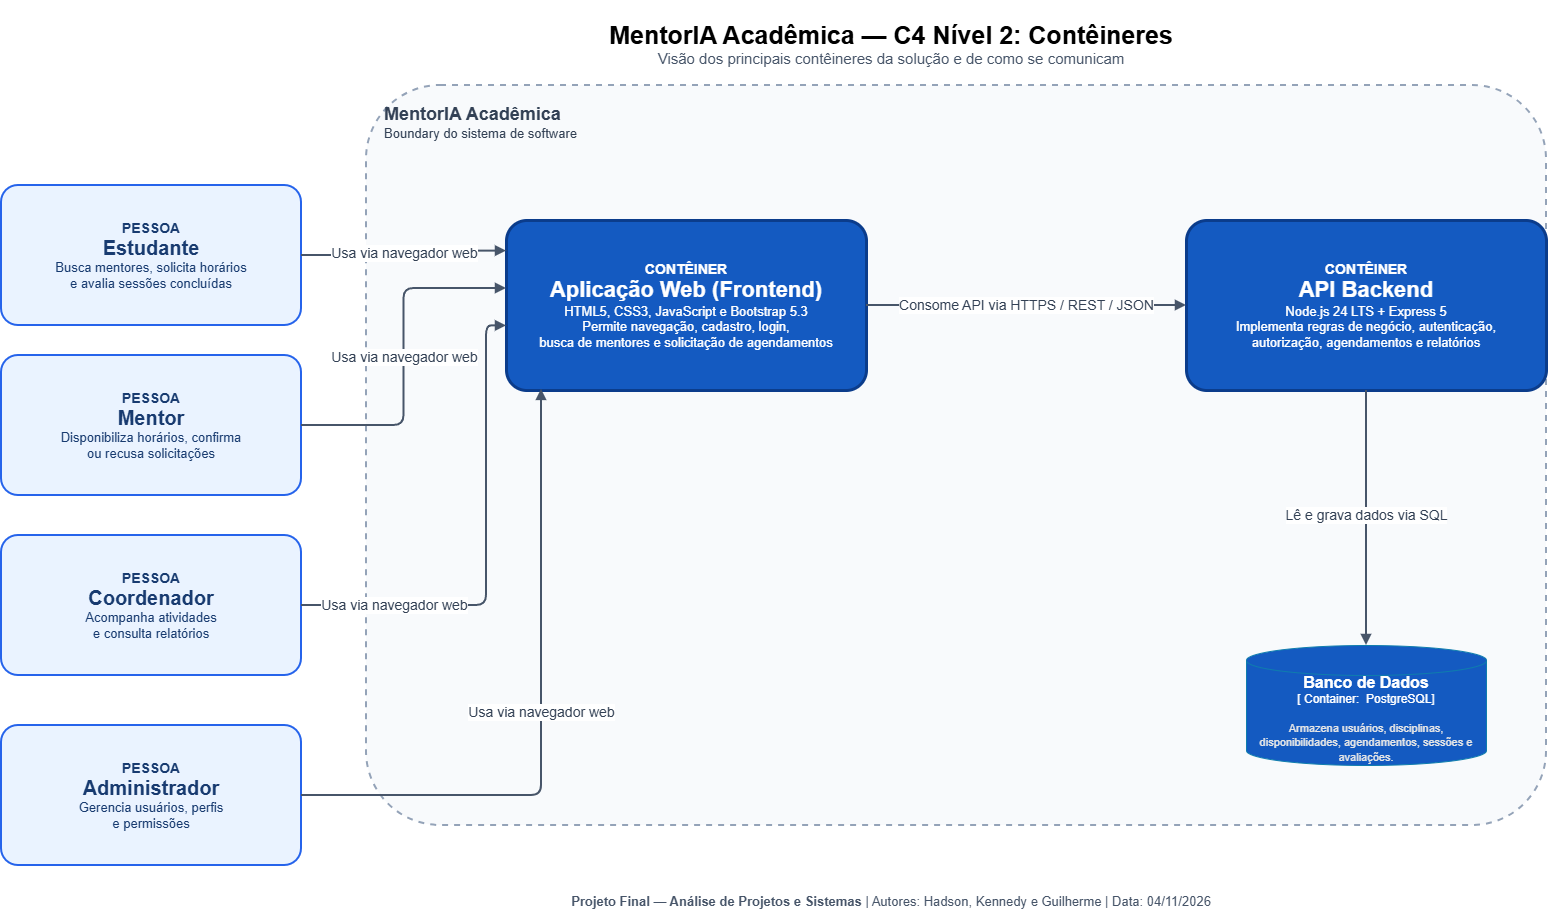

The diagram above was exported from draw.io. Its source (the exported page's mxGraphModel, read from the mxfile embedded in the PNG):
<mxGraphModel dx="1589" dy="945" grid="1" gridSize="10" guides="1" tooltips="1" connect="1" arrows="1" fold="1" page="1" pageScale="1" pageWidth="1600" pageHeight="950" math="0" shadow="0">
  <root>
    <mxCell id="0" />
    <mxCell id="1" parent="0" />
    <mxCell id="title" parent="1" style="text;html=1;strokeColor=none;fillColor=none;align=center;verticalAlign=middle;whiteSpace=wrap;rounded=0;fontFamily=Arial;" value="&lt;div style=&quot;font-size:25px&quot;&gt;&lt;b&gt;MentorIA Acadêmica — C4 Nível 2: Contêineres&lt;/b&gt;&lt;/div&gt;&lt;div style=&quot;font-size:15px;color:#475569&quot;&gt;Visão dos principais contêineres da solução e de como se comunicam&lt;/div&gt;" vertex="1">
      <mxGeometry height="85" width="1180" x="355" y="35" as="geometry" />
    </mxCell>
    <mxCell id="student" parent="1" style="rounded=1;whiteSpace=wrap;html=1;fillColor=#eaf3ff;strokeColor=#2563eb;strokeWidth=2;fontColor=#183b70;fontFamily=Arial;align=center;verticalAlign=middle;spacing=12;arcSize=12;" value="&lt;div style=&quot;font-size:14px&quot;&gt;&lt;b&gt;PESSOA&lt;/b&gt;&lt;/div&gt;&lt;div style=&quot;font-size:20px&quot;&gt;&lt;b&gt;Estudante&lt;/b&gt;&lt;/div&gt;&lt;div style=&quot;font-size:13px&quot;&gt;Busca mentores, solicita horários&lt;br&gt;e avalia sessões concluídas&lt;/div&gt;" vertex="1">
      <mxGeometry height="140" width="300" x="55" y="220" as="geometry" />
    </mxCell>
    <mxCell id="mentor" parent="1" style="rounded=1;whiteSpace=wrap;html=1;fillColor=#eaf3ff;strokeColor=#2563eb;strokeWidth=2;fontColor=#183b70;fontFamily=Arial;align=center;verticalAlign=middle;spacing=12;arcSize=12;" value="&lt;div style=&quot;font-size:14px&quot;&gt;&lt;b&gt;PESSOA&lt;/b&gt;&lt;/div&gt;&lt;div style=&quot;font-size:20px&quot;&gt;&lt;b&gt;Mentor&lt;/b&gt;&lt;/div&gt;&lt;div style=&quot;font-size:13px&quot;&gt;Disponibiliza horários, confirma&lt;br&gt;ou recusa solicitações&lt;/div&gt;" vertex="1">
      <mxGeometry height="140" width="300" x="55" y="390" as="geometry" />
    </mxCell>
    <mxCell id="coordinator" parent="1" style="rounded=1;whiteSpace=wrap;html=1;fillColor=#eaf3ff;strokeColor=#2563eb;strokeWidth=2;fontColor=#183b70;fontFamily=Arial;align=center;verticalAlign=middle;spacing=12;arcSize=12;" value="&lt;div style=&quot;font-size:14px&quot;&gt;&lt;b&gt;PESSOA&lt;/b&gt;&lt;/div&gt;&lt;div style=&quot;font-size:20px&quot;&gt;&lt;b&gt;Coordenador&lt;/b&gt;&lt;/div&gt;&lt;div style=&quot;font-size:13px&quot;&gt;Acompanha atividades&lt;br&gt;e consulta relatórios&lt;/div&gt;" vertex="1">
      <mxGeometry height="140" width="300" x="55" y="570" as="geometry" />
    </mxCell>
    <mxCell id="admin" parent="1" style="rounded=1;whiteSpace=wrap;html=1;fillColor=#eaf3ff;strokeColor=#2563eb;strokeWidth=2;fontColor=#183b70;fontFamily=Arial;align=center;verticalAlign=middle;spacing=12;arcSize=12;" value="&lt;div style=&quot;font-size:14px&quot;&gt;&lt;b&gt;PESSOA&lt;/b&gt;&lt;/div&gt;&lt;div style=&quot;font-size:20px&quot;&gt;&lt;b&gt;Administrador&lt;/b&gt;&lt;/div&gt;&lt;div style=&quot;font-size:13px&quot;&gt;Gerencia usuários, perfis&lt;br&gt;e permissões&lt;/div&gt;" vertex="1">
      <mxGeometry height="140" width="300" x="55" y="760" as="geometry" />
    </mxCell>
    <mxCell id="boundary" parent="1" style="rounded=1;whiteSpace=wrap;html=1;fillColor=#f8fafc;strokeColor=#94a3b8;strokeWidth=2;dashed=1;fontColor=#334155;fontFamily=Arial;align=left;verticalAlign=top;spacingLeft=16;spacingTop=12;arcSize=10;" value="&lt;div style=&quot;font-size:18px&quot;&gt;&lt;b&gt;MentorIA Acadêmica&lt;/b&gt;&lt;/div&gt;&lt;div style=&quot;font-size:13px&quot;&gt;Boundary do sistema de software&lt;/div&gt;" vertex="1">
      <mxGeometry height="740" width="1180" x="420" y="120" as="geometry" />
    </mxCell>
    <mxCell id="frontend" parent="1" style="rounded=1;whiteSpace=wrap;html=1;fillColor=#145ac1;strokeColor=#0b3c8b;strokeWidth=3;fontColor=#ffffff;fontFamily=Arial;align=center;verticalAlign=middle;spacing=14;arcSize=12;" value="&lt;div style=&quot;font-size:14px&quot;&gt;&lt;b&gt;CONTÊINER&lt;/b&gt;&lt;/div&gt;&lt;div style=&quot;font-size:22px&quot;&gt;&lt;b&gt;Aplicação Web (Frontend)&lt;/b&gt;&lt;/div&gt;&lt;div style=&quot;font-size:13px&quot;&gt;HTML5, CSS3, JavaScript e Bootstrap 5.3&lt;br&gt;Permite navegação, cadastro, login,&lt;br&gt;busca de mentores e solicitação de agendamentos&lt;/div&gt;" vertex="1">
      <mxGeometry height="170" width="360" x="560" y="255" as="geometry" />
    </mxCell>
    <mxCell id="backend" parent="1" style="rounded=1;whiteSpace=wrap;html=1;fillColor=#145ac1;strokeColor=#0b3c8b;strokeWidth=3;fontColor=#ffffff;fontFamily=Arial;align=center;verticalAlign=middle;spacing=14;arcSize=12;" value="&lt;div style=&quot;font-size:14px&quot;&gt;&lt;b&gt;CONTÊINER&lt;/b&gt;&lt;/div&gt;&lt;div style=&quot;font-size:22px&quot;&gt;&lt;b&gt;API Backend&lt;/b&gt;&lt;/div&gt;&lt;div style=&quot;font-size:13px&quot;&gt;Node.js 24 LTS + Express 5&lt;br&gt;Implementa regras de negócio, autenticação,&lt;br&gt;autorização, agendamentos e relatórios&lt;/div&gt;" vertex="1">
      <mxGeometry height="170" width="360" x="1240" y="255" as="geometry" />
    </mxCell>
    <mxCell id="edge_student_front" edge="1" parent="1" source="student" style="edgeStyle=orthogonalEdgeStyle;rounded=1;orthogonalLoop=1;jettySize=auto;html=1;endArrow=block;endFill=1;strokeColor=#475569;strokeWidth=2;fontColor=#334155;fontSize=14;fontFamily=Arial;labelBackgroundColor=#ffffff;align=center;exitX=1;exitY=0.5;entryX=0;entryY=0.18;" target="frontend" value="Usa via navegador web">
      <mxGeometry relative="1" as="geometry" />
    </mxCell>
    <mxCell id="edge_mentor_front" edge="1" parent="1" source="mentor" style="edgeStyle=orthogonalEdgeStyle;rounded=1;orthogonalLoop=1;jettySize=auto;html=1;endArrow=block;endFill=1;strokeColor=#475569;strokeWidth=2;fontColor=#334155;fontSize=14;fontFamily=Arial;labelBackgroundColor=#ffffff;align=center;exitX=1;exitY=0.5;entryX=0;entryY=0.40;" target="frontend" value="Usa via navegador web">
      <mxGeometry relative="1" as="geometry" />
    </mxCell>
    <mxCell id="edge_coord_front" edge="1" parent="1" source="coordinator" style="edgeStyle=orthogonalEdgeStyle;rounded=1;orthogonalLoop=1;jettySize=auto;html=1;endArrow=block;endFill=1;strokeColor=#475569;strokeWidth=2;fontColor=#334155;fontSize=14;fontFamily=Arial;labelBackgroundColor=#ffffff;align=center;exitX=1;exitY=0.5;entryX=0;entryY=0.62;" target="frontend" value="Usa via navegador web">
      <mxGeometry relative="1" x="-0.6159" as="geometry">
        <mxPoint as="offset" />
        <Array as="points">
          <mxPoint x="540" y="640" />
          <mxPoint x="540" y="360.4" />
        </Array>
      </mxGeometry>
    </mxCell>
    <mxCell id="edge_admin_front" edge="1" parent="1" source="admin" style="edgeStyle=orthogonalEdgeStyle;rounded=1;orthogonalLoop=1;jettySize=auto;html=1;endArrow=block;endFill=1;strokeColor=#475569;strokeWidth=2;fontColor=#334155;fontSize=14;fontFamily=Arial;labelBackgroundColor=#ffffff;align=center;exitX=1;exitY=0.5;entryX=0;entryY=0.84;exitDx=0;exitDy=0;" value="Usa via navegador web">
      <mxGeometry relative="1" x="-0.0005" as="geometry">
        <mxPoint x="380" y="856.1" as="sourcePoint" />
        <mxPoint x="595" y="423.9000000000002" as="targetPoint" />
      </mxGeometry>
    </mxCell>
    <mxCell id="edge_front_back" edge="1" parent="1" source="frontend" style="edgeStyle=orthogonalEdgeStyle;rounded=1;orthogonalLoop=1;jettySize=auto;html=1;endArrow=block;endFill=1;strokeColor=#475569;strokeWidth=2;fontColor=#334155;fontSize=14;fontFamily=Arial;labelBackgroundColor=#ffffff;align=center;" target="backend" value="Consome API via HTTPS / REST / JSON">
      <mxGeometry relative="1" as="geometry" />
    </mxCell>
    <mxCell id="edge_back_db" edge="1" parent="1" source="backend" style="edgeStyle=orthogonalEdgeStyle;rounded=1;orthogonalLoop=1;jettySize=auto;html=1;endArrow=block;endFill=1;strokeColor=#475569;strokeWidth=2;fontColor=#334155;fontSize=14;fontFamily=Arial;labelBackgroundColor=#ffffff;align=center;" target="vfYv-fF0foH883Av_SqA-4" value="Lê e grava dados via SQL">
      <mxGeometry relative="1" x="-0.0232" as="geometry">
        <Array as="points">
          <mxPoint x="1420" y="690" />
          <mxPoint x="1420" y="690" />
        </Array>
        <mxPoint x="1185" y="654" as="targetPoint" />
      </mxGeometry>
    </mxCell>
    <mxCell id="footer" parent="1" style="text;html=1;strokeColor=none;fillColor=none;align=center;verticalAlign=middle;whiteSpace=wrap;fontColor=#475569;fontSize=13;fontFamily=Arial;" value="&lt;b&gt;Projeto Final — Análise de Projetos e Sistemas&lt;/b&gt; | Autores: Hadson, Kennedy e Guilherme | Data: 04/11/2026" vertex="1">
      <mxGeometry height="28" width="1160" x="365" y="922" as="geometry" />
    </mxCell>
    <object placeholders="1" c4Name="&#09;Banco de Dados" c4Type="&#09;Container" c4Technology="&#09;PostgreSQL" c4Description="Armazena usuários, disciplinas, disponibilidades, agendamentos, sessões e avaliações." label="&lt;font style=&quot;font-size: 16px&quot;&gt;&lt;b&gt;%c4Name%&lt;/b&gt;&lt;/font&gt;&lt;div&gt;[%c4Type%:&amp;nbsp;%c4Technology%]&lt;/div&gt;&lt;br&gt;&lt;div&gt;&lt;font style=&quot;font-size: 11px&quot;&gt;&lt;font color=&quot;#E6E6E6&quot;&gt;%c4Description%&lt;/font&gt;&lt;/div&gt;" id="vfYv-fF0foH883Av_SqA-4">
      <mxCell parent="1" style="shape=cylinder3;size=15;whiteSpace=wrap;html=1;boundedLbl=1;rounded=0;labelBackgroundColor=none;fillColor=#145AC1;fontSize=12;fontColor=#ffffff;align=center;strokeColor=#0E7DAD;metaEdit=1;points=[[0.5,0,0],[1,0.25,0],[1,0.5,0],[1,0.75,0],[0.5,1,0],[0,0.75,0],[0,0.5,0],[0,0.25,0]];resizable=0;" vertex="1">
        <mxGeometry height="120" width="240" x="1300" y="680" as="geometry" />
      </mxCell>
    </object>
    <mxCell id="vfYv-fF0foH883Av_SqA-6" edge="1" parent="1" source="boundary" style="edgeStyle=orthogonalEdgeStyle;rounded=0;orthogonalLoop=1;jettySize=auto;html=1;innerLoopWaypoints=1;exitX=0.5;exitY=1;exitDx=0;exitDy=0;defaultLabelBackgroundColor=page;" target="boundary">
      <mxGeometry relative="1" as="geometry" />
    </mxCell>
  </root>
</mxGraphModel>